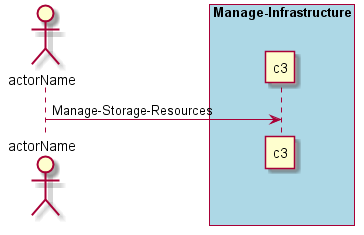

The diagram above was rendered by PlantUML. Its source (embedded in the PNG):
@startuml
Actor "actorName" as A

box "Manage-Infrastructure" #lightblue
participant "c3" as S
A -> S : Manage-Storage-Resources
end box

@enduml